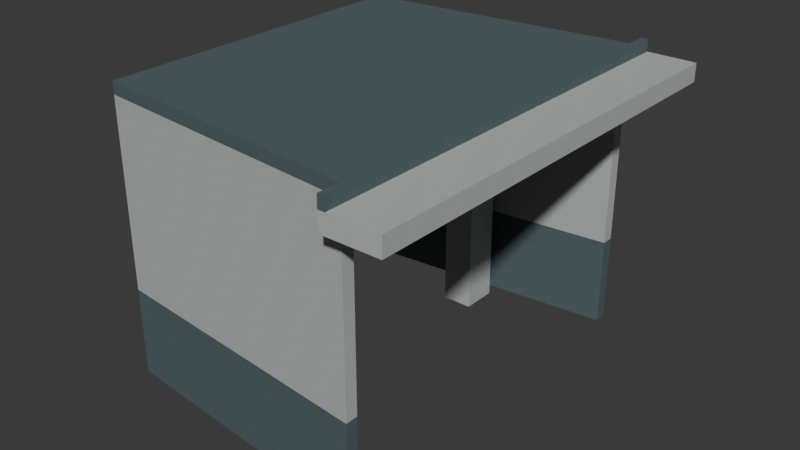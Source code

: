 # Source: AST-STF-G3-022.blend  (saved by Blender 4.3.34; exported with 4.5.12 LTS)
import bpy
from mathutils import Matrix  # noqa: F401  (used for matrix-valued properties, if any)

bpy.ops.wm.read_factory_settings(use_empty=True)
scene = bpy.context.scene
scene.name = 'Scene'

# ---- collections
col_collection = bpy.data.collections.new('Collection'); scene.collection.children.link(col_collection)

# ---- images (referenced by path relative to the original .blend; pixels are not part of the script)
import os
ASSET_DIR = os.environ.get("B2B_ASSET_DIR", "")  # directory of the original .blend (textures are referenced by path, not embedded)
HERE = os.path.dirname(os.path.abspath(__file__))  # packed textures are extracted next to this script under _unpacked/

def load_image(name, relpath, width, height, colorspace="sRGB"):
    """Load a texture the original file referenced (path relative to the .blend, or extracted next to this script)."""
    p = next((c for c in (os.path.join(HERE, relpath), os.path.join(ASSET_DIR, relpath)) if relpath and os.path.exists(c)), "")
    if p:
        img = bpy.data.images.load(p, check_existing=True)
        img.name = name
    else:  # same state as the original file: an image datablock whose file is absent (Cycles renders it pink)
        img = bpy.data.images.new(name, width, height)
        img.source = "FILE"
        img.filepath = "//" + (relpath or name)
    img.colorspace_settings.name = colorspace
    return img
img_staff_bluegrey_paint_png = load_image('staff_bluegrey_paint.png', '_unpacked/staff_bluegrey_paint.06b28083.png', 256, 256, 'sRGB')
img_staff_white_paint_png = load_image('staff_white_paint.png', '_unpacked/staff_white_paint.972c8896.png', 256, 256, 'sRGB')
img_staff_zinc_png = load_image('staff_zinc.png', '_unpacked/staff_zinc.c37cbdb6.png', 256, 256, 'sRGB')
img_staff_opal_png = load_image('staff_opal.png', '_unpacked/staff_opal.cb0b517e.png', 256, 256, 'sRGB')

# ---- materials (node trees are filled in below, after node groups)
mat_astraea_staff_bluegrey_paint = bpy.data.materials.new('ASTRAEA_staff_bluegrey_paint')
mat_astraea_staff_bluegrey_paint.diffuse_color = (0.3176, 0.3843, 0.4039, 1.0)
mat_astraea_staff_white_paint = bpy.data.materials.new('ASTRAEA_staff_white_paint')
mat_astraea_staff_white_paint.diffuse_color = (0.7098, 0.7333, 0.7176, 1.0)
mat_astraea_staff_zinc = bpy.data.materials.new('ASTRAEA_staff_zinc')
mat_astraea_staff_zinc.diffuse_color = (0.5216, 0.5608, 0.5725, 1.0)
mat_astraea_staff_opal = bpy.data.materials.new('ASTRAEA_staff_opal')
mat_astraea_staff_opal.diffuse_color = (0.8039, 0.8588, 0.8549, 1.0)

# ---- material node trees
mat_astraea_staff_bluegrey_paint.use_nodes = True; mat_astraea_staff_bluegrey_paint.node_tree.nodes.clear()
_N = mat_astraea_staff_bluegrey_paint.node_tree.nodes; _L = mat_astraea_staff_bluegrey_paint.node_tree.links
n0 = _N.new('ShaderNodeBsdfPrincipled'); n0.name = 'Principled BSDF'; n0.location = (10, 300)
n0.inputs[2].default_value = 0.78
n1 = _N.new('ShaderNodeOutputMaterial'); n1.name = 'Material Output'; n1.location = (300, 300)
n2 = _N.new('ShaderNodeTexImage'); n2.name = 'Image Texture'; n2.location = (0, 0)
n2.image = img_staff_bluegrey_paint_png
n2.interpolation = 'Closest'
_L.new(n0.outputs[0], n1.inputs[0])
_L.new(n2.outputs[0], n0.inputs[0])
n1.is_active_output = True
mat_astraea_staff_white_paint.use_nodes = True; mat_astraea_staff_white_paint.node_tree.nodes.clear()
_N = mat_astraea_staff_white_paint.node_tree.nodes; _L = mat_astraea_staff_white_paint.node_tree.links
n0 = _N.new('ShaderNodeBsdfPrincipled'); n0.name = 'Principled BSDF'; n0.location = (10, 300)
n0.inputs[2].default_value = 0.76
n1 = _N.new('ShaderNodeOutputMaterial'); n1.name = 'Material Output'; n1.location = (300, 300)
n2 = _N.new('ShaderNodeTexImage'); n2.name = 'Image Texture'; n2.location = (0, 0)
n2.image = img_staff_white_paint_png
n2.interpolation = 'Closest'
_L.new(n0.outputs[0], n1.inputs[0])
_L.new(n2.outputs[0], n0.inputs[0])
n1.is_active_output = True
mat_astraea_staff_zinc.use_nodes = True; mat_astraea_staff_zinc.node_tree.nodes.clear()
_N = mat_astraea_staff_zinc.node_tree.nodes; _L = mat_astraea_staff_zinc.node_tree.links
n0 = _N.new('ShaderNodeBsdfPrincipled'); n0.name = 'Principled BSDF'; n0.location = (10, 300)
n0.inputs[1].default_value = 0.65
n0.inputs[2].default_value = 0.61
n1 = _N.new('ShaderNodeOutputMaterial'); n1.name = 'Material Output'; n1.location = (300, 300)
n2 = _N.new('ShaderNodeTexImage'); n2.name = 'Image Texture'; n2.location = (0, 0)
n2.image = img_staff_zinc_png
n2.interpolation = 'Closest'
_L.new(n0.outputs[0], n1.inputs[0])
_L.new(n2.outputs[0], n0.inputs[0])
n1.is_active_output = True
mat_astraea_staff_opal.use_nodes = True; mat_astraea_staff_opal.node_tree.nodes.clear()
_N = mat_astraea_staff_opal.node_tree.nodes; _L = mat_astraea_staff_opal.node_tree.links
n0 = _N.new('ShaderNodeBsdfPrincipled'); n0.name = 'Principled BSDF'; n0.location = (10, 300)
n0.inputs[2].default_value = 0.45
n1 = _N.new('ShaderNodeOutputMaterial'); n1.name = 'Material Output'; n1.location = (300, 300)
n2 = _N.new('ShaderNodeTexImage'); n2.name = 'Image Texture'; n2.location = (0, 0)
n2.image = img_staff_opal_png
n2.interpolation = 'Closest'
_L.new(n0.outputs[0], n1.inputs[0])
_L.new(n2.outputs[0], n0.inputs[0])
n1.is_active_output = True

# ---- world
world_world = bpy.data.worlds.new('World'); scene.world = world_world
world_world.use_nodes = True; world_world.node_tree.nodes.clear()
_N = world_world.node_tree.nodes; _L = world_world.node_tree.links
n0 = _N.new('ShaderNodeOutputWorld'); n0.name = 'World Output'; n0.location = (300, 300)
n1 = _N.new('ShaderNodeBackground'); n1.name = 'Background'; n1.location = (10, 300)
n1.inputs[0].default_value = (0.05088, 0.05088, 0.05088, 1.0)
_L.new(n1.outputs[0], n0.inputs[0])
n0.is_active_output = True
world_world.color = (0.05088, 0.05088, 0.05088)
world_world.sun_shadow_jitter_overblur = 0.0

# ---- meshes
me_trainingwalllow_0 = bpy.data.meshes.new('TrainingWallLow_0')
me_trainingwalllow_0.from_pydata([(-97.88, -2.1, 12.0), (-101.1, -1.8, 12.0), (-101.1, -1.941, 13.03), (-97.88, -2.1, 13.03), (-101.1, -1.8, 13.03), (-97.88, -2.1, 12.0), (-101.1, -1.941, 12.0), (-97.88, -2.241, 12.0), (-97.88, -2.1, 13.03), (-101.1, -1.941, 13.03), (-97.88, -2.241, 13.03), (-97.88, -2.241, 12.0), (-97.88, -2.1, 12.0), (-97.88, -2.1, 13.03), (-97.88, -2.241, 13.03), (-97.88, -2.1, 12.0), (-101.1, -1.8, 12.0), (-97.88, -2.1, 13.03), (-101.1, -1.8, 12.0), (-101.1, -1.941, 12.0), (-101.1, -1.8, 13.03), (-101.1, -1.941, 12.0), (-97.88, -2.241, 12.0), (-97.88, -2.241, 13.03), (-101.1, -1.941, 13.03)], [], [(1, 0, 6), (2, 4, 3), (7, 6, 5), (8, 10, 9), (11, 12, 13, 14), (15, 17, 4, 16), (18, 19, 9, 20), (21, 22, 23, 24)])
_uv = me_trainingwalllow_0.uv_layers.new(name='MetricUV')
_uv.uv.foreach_set('vector', [-101.1, 1.8, -97.88, 2.1, -101.1, 1.941, -101.1, 1.941, -101.1, 1.8, -97.88, 2.1, -97.88, 2.241, -101.1, 1.941, -97.88, 2.1, -97.88, 2.1, -97.88, 2.241, -101.1, 1.941, -2.241, 12.0, -2.1, 12.0, -2.1, 13.03, -2.241, 13.03, -97.25, 12.0, -97.25, 13.03, -100.4, 13.03, -100.4, 12.0, 1.8, 12.0, 1.941, 12.0, 1.941, 13.03, 1.8, 13.03, -100.4, 12.0, -97.23, 12.0, -97.23, 13.03, -100.4, 13.03])
me_trainingwalllow_0.materials.append(mat_astraea_staff_bluegrey_paint)
me_trainingwalllow_0.update()
me_trainingwalllow_1 = bpy.data.meshes.new('TrainingWallLow_1')
me_trainingwalllow_1.from_pydata([(-101.1, 1.941, 12.0), (-101.1, 1.8, 12.0), (-97.88, 2.1, 12.0), (-101.1, 1.941, 13.03), (-101.1, 1.8, 13.03), (-97.88, 2.1, 13.03), (-97.88, 2.1, 12.0), (-97.88, 2.241, 12.0), (-101.1, 1.941, 12.0), (-97.88, 2.1, 13.03), (-97.88, 2.241, 13.03), (-101.1, 1.941, 13.03), (-101.1, 1.941, 12.0), (-101.1, 1.8, 12.0), (-101.1, 1.8, 12.0), (-97.88, 2.1, 12.0), (-97.88, 2.1, 13.03), (-101.1, 1.8, 13.03), (-97.88, 2.1, 12.0), (-97.88, 2.241, 12.0), (-97.88, 2.241, 13.03), (-97.88, 2.1, 13.03), (-97.88, 2.241, 12.0), (-101.1, 1.941, 13.03), (-97.88, 2.241, 13.03)], [], [(2, 1, 0), (3, 5, 4), (8, 7, 6), (9, 11, 10), (12, 13, 4, 23), (14, 15, 16, 17), (18, 19, 20, 21), (22, 12, 23, 24)])
_uv = me_trainingwalllow_1.uv_layers.new(name='MetricUV')
_uv.uv.foreach_set('vector', [-97.88, -2.1, -101.1, -1.8, -101.1, -1.941, -101.1, -1.941, -97.88, -2.1, -101.1, -1.8, -101.1, -1.941, -97.88, -2.241, -97.88, -2.1, -97.88, -2.1, -101.1, -1.941, -97.88, -2.241, -1.941, 12.0, -1.8, 12.0, -1.8, 13.03, -1.941, 13.03, -100.4, 12.0, -97.25, 12.0, -97.25, 13.03, -100.4, 13.03, 2.1, 12.0, 2.241, 12.0, 2.241, 13.03, 2.1, 13.03, 97.23, 12.0, 100.4, 12.0, 100.4, 13.03, 97.23, 13.03])
me_trainingwalllow_1.materials.append(mat_astraea_staff_bluegrey_paint)
me_trainingwalllow_1.update()
me_trainingwallhigh_0 = bpy.data.meshes.new('TrainingWallHigh_0')
me_trainingwallhigh_0.from_pydata([(-97.88, -2.1, 13.03), (-101.1, -1.8, 13.03), (-101.1, -1.941, 15.2), (-97.88, -2.1, 15.2), (-101.1, -1.8, 15.2), (-97.88, -2.1, 13.03), (-101.1, -1.941, 13.03), (-97.88, -2.241, 13.03), (-97.88, -2.1, 15.2), (-101.1, -1.941, 15.2), (-97.88, -2.241, 15.2), (-97.88, -2.241, 13.03), (-97.88, -2.1, 13.03), (-97.88, -2.1, 15.2), (-97.88, -2.241, 15.2), (-97.88, -2.1, 13.03), (-101.1, -1.8, 13.03), (-97.88, -2.1, 15.2), (-101.1, -1.8, 13.03), (-101.1, -1.941, 13.03), (-101.1, -1.8, 15.2), (-101.1, -1.941, 13.03), (-97.88, -2.241, 13.03), (-97.88, -2.241, 15.2), (-101.1, -1.941, 15.2)], [], [(1, 0, 6), (2, 3, 4), (7, 6, 5), (8, 9, 10), (11, 12, 13, 14), (15, 17, 4, 16), (18, 19, 9, 20), (21, 22, 23, 24)])
_uv = me_trainingwallhigh_0.uv_layers.new(name='MetricUV')
_uv.uv.foreach_set('vector', [-101.1, 1.8, -97.88, 2.1, -101.1, 1.941, -101.1, -1.941, -97.88, -2.1, -101.1, -1.8, -97.88, 2.241, -101.1, 1.941, -97.88, 2.1, -97.88, -2.1, -101.1, -1.941, -97.88, -2.241, -2.241, 13.03, -2.1, 13.03, -2.1, 15.2, -2.241, 15.2, -97.25, 13.03, -97.25, 15.2, -100.4, 15.2, -100.4, 13.03, 1.8, 13.03, 1.941, 13.03, 1.941, 15.2, 1.8, 15.2, -100.4, 13.03, -97.23, 13.03, -97.23, 15.2, -100.4, 15.2])
me_trainingwallhigh_0.materials.append(mat_astraea_staff_white_paint)
me_trainingwallhigh_0.update()
me_trainingwallhigh_1 = bpy.data.meshes.new('TrainingWallHigh_1')
me_trainingwallhigh_1.from_pydata([(-101.1, 1.941, 13.03), (-101.1, 1.8, 13.03), (-97.88, 2.1, 13.03), (-101.1, 1.941, 15.2), (-101.1, 1.8, 15.2), (-97.88, 2.1, 15.2), (-97.88, 2.1, 13.03), (-97.88, 2.241, 13.03), (-101.1, 1.941, 13.03), (-97.88, 2.1, 15.2), (-97.88, 2.241, 15.2), (-101.1, 1.941, 15.2), (-101.1, 1.941, 13.03), (-101.1, 1.8, 13.03), (-101.1, 1.8, 13.03), (-97.88, 2.1, 13.03), (-97.88, 2.1, 15.2), (-101.1, 1.8, 15.2), (-97.88, 2.1, 13.03), (-97.88, 2.241, 13.03), (-97.88, 2.241, 15.2), (-97.88, 2.1, 15.2), (-97.88, 2.241, 13.03), (-101.1, 1.941, 15.2), (-97.88, 2.241, 15.2)], [], [(2, 1, 0), (3, 4, 5), (8, 7, 6), (9, 10, 11), (12, 13, 4, 23), (14, 17, 16, 15), (18, 19, 20, 21), (22, 12, 23, 24)])
_uv = me_trainingwallhigh_1.uv_layers.new(name='MetricUV')
_uv.uv.foreach_set('vector', [-97.88, -2.1, -101.1, -1.8, -101.1, -1.941, -101.1, 1.941, -101.1, 1.8, -97.88, 2.1, -101.1, -1.941, -97.88, -2.241, -97.88, -2.1, -97.88, 2.1, -97.88, 2.241, -101.1, 1.941, -1.941, 13.03, -1.8, 13.03, -1.8, 15.2, -1.941, 15.2, 100.4, 13.03, 100.4, 15.2, 97.25, 15.2, 97.25, 13.03, 2.1, 13.03, 2.241, 13.03, 2.241, 15.2, 2.1, 15.2, 97.23, 13.03, 100.4, 13.03, 100.4, 15.2, 97.23, 15.2])
me_trainingwallhigh_1.materials.append(mat_astraea_staff_white_paint)
me_trainingwallhigh_1.update()
me_trainingroof_0 = bpy.data.meshes.new('TrainingRoof_0')
me_trainingroof_0.from_pydata([(-97.88, 2.1, 15.2), (-101.1, 1.941, 15.2), (-97.88, 2.1, 15.34), (-101.1, 1.941, 15.34), (-101.1, 1.8, 15.34), (-97.88, -2.1, 15.2), (-101.1, -1.941, 15.2), (-97.88, -2.241, 15.2), (-97.88, -2.1, 15.34), (-101.1, -1.941, 15.34), (-97.88, -2.241, 15.34), (-97.88, 2.1, 15.2), (-97.88, 2.241, 15.2), (-101.1, 1.941, 15.34), (-97.88, 2.1, 15.34), (-97.88, 2.241, 15.34), (-97.88, -2.1, 15.2), (-101.1, -1.8, 15.2), (-101.1, -1.941, 15.34), (-97.88, -2.1, 15.34), (-101.1, -1.8, 15.34), (-97.88, -2.1, 15.2), (-97.88, 2.1, 15.2), (-101.1, 1.8, 15.2), (-97.88, -2.1, 15.34), (-97.88, 2.1, 15.34), (-101.1, 1.8, 15.34), (-97.88, -2.1, 15.2), (-101.1, 1.8, 15.2), (-101.1, -1.8, 15.34), (-97.88, -2.1, 15.34), (-101.1, 1.8, 15.34), (-97.88, 2.241, 15.2), (-101.1, 1.941, 15.2), (-101.1, 1.941, 15.34), (-97.88, 2.241, 15.34), (-101.1, 1.941, 15.2), (-101.1, 1.8, 15.2), (-101.1, 1.8, 15.34), (-101.1, 1.8, 15.2), (-101.1, -1.8, 15.2), (-101.1, -1.8, 15.34), (-101.1, -1.8, 15.2), (-101.1, -1.941, 15.2), (-97.88, -2.241, 15.2), (-97.88, -2.241, 15.34), (-101.1, -1.941, 15.34), (-97.88, -2.241, 15.2), (-97.88, -2.1, 15.2), (-97.88, -2.1, 15.34), (-97.88, -2.241, 15.34), (-97.88, -2.1, 15.2), (-97.88, 2.1, 15.2), (-97.88, 2.1, 15.34), (-97.88, -2.1, 15.34), (-97.88, 2.1, 15.2), (-97.88, 2.241, 15.2), (-97.88, 2.241, 15.34), (-97.88, 2.1, 15.34)], [], [(23, 0, 1), (2, 4, 3), (7, 6, 5), (8, 10, 9), (12, 11, 36), (13, 15, 14), (17, 6, 16), (18, 20, 19), (23, 22, 21), (24, 25, 26), (28, 27, 42), (29, 30, 31), (32, 33, 34, 35), (36, 37, 38, 34), (39, 31, 41, 40), (42, 43, 18, 29), (6, 44, 45, 46), (47, 48, 49, 50), (51, 52, 53, 54), (55, 56, 57, 58)])
_uv = me_trainingroof_0.uv_layers.new(name='MetricUV')
_uv.uv.foreach_set('vector', [-101.1, 1.8, -97.88, 2.1, -101.1, 1.941, -97.88, -2.1, -101.1, -1.8, -101.1, -1.941, -97.88, 2.241, -101.1, 1.941, -97.88, 2.1, -97.88, 2.1, -97.88, 2.241, -101.1, 1.941, -97.88, -2.241, -97.88, -2.1, -101.1, -1.941, -101.1, -1.941, -97.88, -2.241, -97.88, -2.1, -101.1, -1.8, -101.1, -1.941, -97.88, -2.1, -101.1, 1.941, -101.1, 1.8, -97.88, 2.1, -101.1, -1.8, -97.88, -2.1, -97.88, 2.1, -97.88, -2.1, -97.88, 2.1, -101.1, 1.8, -101.1, -1.8, -97.88, 2.1, -101.1, 1.8, -101.1, -1.8, -97.88, -2.1, -101.1, 1.8, 97.23, 15.2, 100.4, 15.2, 100.4, 15.34, 97.23, 15.34, -1.941, 15.2, -1.8, 15.2, -1.8, 15.34, -1.941, 15.34, 1.8, 15.2, 1.8, 15.34, -1.8, 15.34, -1.8, 15.2, 1.8, 15.2, 1.941, 15.2, 1.941, 15.34, 1.8, 15.34, -100.4, 15.2, -97.23, 15.2, -97.23, 15.34, -100.4, 15.34, -2.241, 15.2, -2.1, 15.2, -2.1, 15.34, -2.241, 15.34, -2.1, 15.2, 2.1, 15.2, 2.1, 15.34, -2.1, 15.34, 2.1, 15.2, 2.241, 15.2, 2.241, 15.34, 2.1, 15.34])
me_trainingroof_0.materials.append(mat_astraea_staff_bluegrey_paint)
me_trainingroof_0.update()
me_trainingframehead_0 = bpy.data.meshes.new('TrainingFrameHead_0')
me_trainingframehead_0.from_pydata([(-97.23, 2.5, 14.99), (-97.88, 2.5, 14.99), (-97.23, 2.5, 15.2), (-97.88, 2.5, 15.2), (-97.88, -2.5, 15.2), (-97.88, -2.5, 14.99), (-97.23, -2.5, 14.99), (-97.23, 2.5, 14.99), (-97.88, -2.5, 15.2), (-97.23, -2.5, 15.2), (-97.23, 2.5, 15.2), (-97.23, 2.5, 14.99), (-97.23, -2.5, 14.99), (-97.23, -2.5, 15.2), (-97.23, 2.5, 15.2), (-97.23, -2.5, 14.99), (-97.88, -2.5, 14.99), (-97.88, -2.5, 15.2), (-97.23, -2.5, 15.2), (-97.88, -2.5, 14.99), (-97.88, 2.5, 14.99), (-97.88, 2.5, 15.2), (-97.88, 2.5, 14.99), (-97.23, 2.5, 14.99), (-97.23, 2.5, 15.2)], [], [(19, 1, 0), (2, 4, 3), (7, 6, 5), (8, 10, 9), (11, 14, 13, 12), (15, 16, 17, 18), (19, 20, 21, 8), (22, 23, 24, 21)])
_uv = me_trainingframehead_0.uv_layers.new(name='MetricUV')
_uv.uv.foreach_set('vector', [-97.88, 2.5, -97.88, -2.5, -97.23, -2.5, -97.23, -2.5, -97.88, 2.5, -97.88, -2.5, -97.23, -2.5, -97.23, 2.5, -97.88, 2.5, -97.88, 2.5, -97.23, -2.5, -97.23, 2.5, 2.5, 14.99, 2.5, 15.2, -2.5, 15.2, -2.5, 14.99, 97.23, 14.99, 97.88, 14.99, 97.88, 15.2, 97.23, 15.2, -2.5, 14.99, 2.5, 14.99, 2.5, 15.2, -2.5, 15.2, -97.88, 14.99, -97.23, 14.99, -97.23, 15.2, -97.88, 15.2])
me_trainingframehead_0.materials.append(mat_astraea_staff_white_paint)
me_trainingframehead_0.update()
me_trainingoriginalroofprofilenib_0 = bpy.data.meshes.new('TrainingOriginalRoofProfileNib_0')
me_trainingoriginalroofprofilenib_0.from_pydata([(-97.88, 2.5, 15.2), (-97.88, 2.5, 15.34), (-97.8, 2.5, 15.34), (-97.88, -2.5, 15.2), (-97.88, -2.5, 15.34), (-97.8, -2.5, 15.34), (-97.8, 2.5, 15.34), (-97.8, 2.5, 15.2), (-97.88, 2.5, 15.2), (-97.8, -2.5, 15.34), (-97.8, -2.5, 15.2), (-97.88, -2.5, 15.2), (-97.88, 2.5, 15.2), (-97.88, 2.5, 15.34), (-97.88, -2.5, 15.34), (-97.88, -2.5, 15.2), (-97.8, 2.5, 15.34), (-97.8, -2.5, 15.34), (-97.88, -2.5, 15.34), (-97.8, 2.5, 15.34), (-97.8, 2.5, 15.2), (-97.8, -2.5, 15.2), (-97.8, -2.5, 15.34), (-97.8, 2.5, 15.2), (-97.8, -2.5, 15.2)], [], [(2, 0, 1), (3, 5, 4), (8, 6, 7), (9, 11, 10), (12, 13, 14, 15), (13, 16, 17, 18), (19, 20, 21, 22), (23, 8, 3, 24)])
_uv = me_trainingoriginalroofprofilenib_0.uv_layers.new(name='MetricUV')
_uv.uv.foreach_set('vector', [97.8, 15.34, 97.88, 15.2, 97.88, 15.34, -97.88, 15.2, -97.8, 15.34, -97.88, 15.34, 97.88, 15.2, 97.8, 15.34, 97.8, 15.2, -97.8, 15.34, -97.88, 15.2, -97.8, 15.2, 2.5, 15.2, 2.5, 15.34, -2.5, 15.34, -2.5, 15.2, -97.88, -2.5, -97.8, -2.5, -97.8, 2.5, -97.88, 2.5, -2.5, 15.34, -2.5, 15.2, 2.5, 15.2, 2.5, 15.34, -97.8, 2.5, -97.88, 2.5, -97.88, -2.5, -97.8, -2.5])
me_trainingoriginalroofprofilenib_0.materials.append(mat_astraea_staff_bluegrey_paint)
me_trainingoriginalroofprofilenib_0.update()
me_trainingdoorside_1_8_0 = bpy.data.meshes.new('TrainingDoorSide-1.8_0')
me_trainingdoorside_1_8_0.from_pydata([(-99.22, 1.8, 12.0), (-99.58, 1.8, 12.0), (-99.22, 1.8, 15.2), (-99.58, 1.8, 15.2), (-99.58, 1.38, 15.2), (-99.58, 1.38, 12.0), (-99.22, 1.38, 12.0), (-99.22, 1.8, 12.0), (-99.58, 1.38, 15.2), (-99.22, 1.38, 15.2), (-99.22, 1.8, 15.2), (-99.22, 1.8, 12.0), (-99.22, 1.38, 12.0), (-99.22, 1.38, 15.2), (-99.22, 1.8, 15.2), (-99.22, 1.38, 12.0), (-99.58, 1.38, 12.0), (-99.58, 1.38, 15.2), (-99.22, 1.38, 15.2), (-99.58, 1.38, 12.0), (-99.58, 1.8, 12.0), (-99.58, 1.8, 15.2), (-99.58, 1.8, 12.0), (-99.22, 1.8, 12.0), (-99.22, 1.8, 15.2)], [], [(19, 0, 1), (2, 3, 4), (7, 5, 6), (8, 9, 10), (11, 12, 13, 14), (15, 16, 17, 18), (19, 8, 21, 20), (22, 23, 24, 21)])
_uv = me_trainingdoorside_1_8_0.uv_layers.new(name='MetricUV')
_uv.uv.foreach_set('vector', [-99.58, 1.38, -99.22, 1.8, -99.58, 1.8, -99.22, 1.8, -99.58, 1.8, -99.58, 1.38, -99.22, 1.8, -99.58, 1.38, -99.22, 1.38, -99.58, 1.38, -99.22, 1.38, -99.22, 1.8, -1.8, 12.0, -1.38, 12.0, -1.38, 15.2, -1.8, 15.2, 99.22, 12.0, 99.58, 12.0, 99.58, 15.2, 99.22, 15.2, -1.38, 12.0, -1.38, 15.2, -1.8, 15.2, -1.8, 12.0, -99.58, 12.0, -99.22, 12.0, -99.22, 15.2, -99.58, 15.2])
me_trainingdoorside_1_8_0.materials.append(mat_astraea_staff_white_paint)
me_trainingdoorside_1_8_0.update()
me_trainingdoorside1_38_0 = bpy.data.meshes.new('TrainingDoorSide1.38_0')
me_trainingdoorside1_38_0.from_pydata([(-99.22, -1.38, 12.0), (-99.58, -1.38, 12.0), (-99.22, -1.38, 15.2), (-99.58, -1.38, 15.2), (-99.58, -1.8, 15.2), (-99.58, -1.8, 12.0), (-99.22, -1.8, 12.0), (-99.22, -1.38, 12.0), (-99.58, -1.8, 15.2), (-99.22, -1.8, 15.2), (-99.22, -1.38, 15.2), (-99.22, -1.38, 12.0), (-99.22, -1.8, 12.0), (-99.22, -1.8, 15.2), (-99.22, -1.38, 15.2), (-99.22, -1.8, 12.0), (-99.58, -1.8, 12.0), (-99.58, -1.8, 15.2), (-99.22, -1.8, 15.2), (-99.58, -1.8, 12.0), (-99.58, -1.38, 12.0), (-99.58, -1.38, 15.2), (-99.58, -1.38, 12.0), (-99.22, -1.38, 12.0), (-99.22, -1.38, 15.2)], [], [(19, 0, 1), (2, 3, 4), (7, 5, 6), (8, 9, 10), (11, 12, 13, 14), (15, 16, 17, 18), (19, 8, 21, 20), (22, 23, 24, 21)])
_uv = me_trainingdoorside1_38_0.uv_layers.new(name='MetricUV')
_uv.uv.foreach_set('vector', [-99.58, -1.8, -99.22, -1.38, -99.58, -1.38, -99.22, -1.38, -99.58, -1.38, -99.58, -1.8, -99.22, -1.38, -99.58, -1.8, -99.22, -1.8, -99.58, -1.8, -99.22, -1.8, -99.22, -1.38, 1.38, 12.0, 1.8, 12.0, 1.8, 15.2, 1.38, 15.2, 99.22, 12.0, 99.58, 12.0, 99.58, 15.2, 99.22, 15.2, 1.8, 12.0, 1.8, 15.2, 1.38, 15.2, 1.38, 12.0, -99.58, 12.0, -99.22, 12.0, -99.22, 15.2, -99.58, 15.2])
me_trainingdoorside1_38_0.materials.append(mat_astraea_staff_white_paint)
me_trainingdoorside1_38_0.update()
me_trainingdoorhead_0 = bpy.data.meshes.new('TrainingDoorHead_0')
me_trainingdoorhead_0.from_pydata([(-99.22, 1.38, 14.82), (-99.58, 1.38, 14.82), (-99.22, 1.38, 15.2), (-99.58, 1.38, 15.2), (-99.58, -1.38, 15.2), (-99.58, -1.38, 14.82), (-99.22, -1.38, 14.82), (-99.22, 1.38, 14.82), (-99.58, -1.38, 15.2), (-99.22, -1.38, 15.2), (-99.22, 1.38, 15.2), (-99.22, 1.38, 14.82), (-99.22, -1.38, 14.82), (-99.22, -1.38, 15.2), (-99.22, 1.38, 15.2), (-99.22, -1.38, 14.82), (-99.58, -1.38, 14.82), (-99.58, -1.38, 15.2), (-99.22, -1.38, 15.2), (-99.58, -1.38, 14.82), (-99.58, 1.38, 14.82), (-99.58, 1.38, 15.2), (-99.58, 1.38, 14.82), (-99.22, 1.38, 14.82), (-99.22, 1.38, 15.2)], [], [(19, 0, 1), (2, 3, 4), (7, 5, 6), (8, 9, 10), (11, 12, 13, 14), (15, 16, 17, 18), (19, 8, 21, 20), (22, 23, 24, 21)])
_uv = me_trainingdoorhead_0.uv_layers.new(name='MetricUV')
_uv.uv.foreach_set('vector', [-99.58, -1.38, -99.22, 1.38, -99.58, 1.38, -99.22, 1.38, -99.58, 1.38, -99.58, -1.38, -99.22, 1.38, -99.58, -1.38, -99.22, -1.38, -99.58, -1.38, -99.22, -1.38, -99.22, 1.38, -1.38, 14.82, 1.38, 14.82, 1.38, 15.2, -1.38, 15.2, 99.22, 14.82, 99.58, 14.82, 99.58, 15.2, 99.22, 15.2, 1.38, 14.82, 1.38, 15.2, -1.38, 15.2, -1.38, 14.82, -99.58, 14.82, -99.22, 14.82, -99.22, 15.2, -99.58, 15.2])
me_trainingdoorhead_0.materials.append(mat_astraea_staff_white_paint)
me_trainingdoorhead_0.update()
me_trainingtask_housing = bpy.data.meshes.new('TrainingTask_Housing')
me_trainingtask_housing.from_pydata([(-100.1, 0.15, 15.05), (-98.7, 0.15, 15.05), (-100.1, -0.15, 15.05), (-98.7, -0.15, 15.05), (-100.1, 0.15, 15.14), (-98.7, 0.15, 15.14), (-100.1, -0.15, 15.14), (-98.7, -0.15, 15.14)], [], [(0, 1, 3, 2), (4, 6, 7, 5), (0, 4, 5, 1), (2, 3, 7, 6), (0, 2, 6, 4), (1, 5, 7, 3)])
_uv = me_trainingtask_housing.uv_layers.new(name='MetricUV')
_uv.uv.foreach_set('vector', [-133.5, -0.2, -131.6, -0.2, -131.6, 0.2, -133.5, 0.2, -133.5, 0.2, -133.5, -0.2, -131.6, -0.2, -131.6, 0.2, 133.5, 20.07, 133.5, 20.19, 131.6, 20.19, 131.6, 20.07, -133.5, 20.07, -131.6, 20.07, -131.6, 20.19, -133.5, 20.19, -0.2, 20.07, 0.2, 20.07, 0.2, 20.19, -0.2, 20.19, 0.2, 20.07, 0.2, 20.19, -0.2, 20.19, -0.2, 20.07])
me_trainingtask_housing.materials.append(mat_astraea_staff_zinc)
me_trainingtask_housing.update()
me_trainingtask_opal = bpy.data.meshes.new('TrainingTask_Opal')
me_trainingtask_opal.from_pydata([(-100.0, 0.11, 15.02), (-98.76, 0.11, 15.02), (-100.0, -0.11, 15.02), (-98.76, -0.11, 15.02), (-100.0, 0.11, 15.06), (-98.76, 0.11, 15.06), (-100.0, -0.11, 15.06), (-98.76, -0.11, 15.06)], [], [(0, 1, 3, 2), (4, 6, 7, 5), (0, 4, 5, 1), (2, 3, 7, 6), (0, 2, 6, 4), (1, 5, 7, 3)])
_uv = me_trainingtask_opal.uv_layers.new(name='MetricUV')
_uv.uv.foreach_set('vector', [-133.4, -0.1467, -131.7, -0.1467, -131.7, 0.1467, -133.4, 0.1467, -133.4, 0.1467, -133.4, -0.1467, -131.7, -0.1467, -131.7, 0.1467, 133.4, 20.02, 133.4, 20.07, 131.7, 20.07, 131.7, 20.02, -133.4, 20.02, -131.7, 20.02, -131.7, 20.07, -133.4, 20.07, -0.1467, 20.02, 0.1467, 20.02, 0.1467, 20.07, -0.1467, 20.07, 0.1467, 20.02, 0.1467, 20.07, -0.1467, 20.07, -0.1467, 20.02])
me_trainingtask_opal.materials.append(mat_astraea_staff_opal)
me_trainingtask_opal.update()
me_trainingtask_hanger0 = bpy.data.meshes.new('TrainingTask_Hanger0')
me_trainingtask_hanger0.from_pydata([(-99.93, 0.04, 15.14), (-99.88, 0.04, 15.14), (-99.93, -0.04, 15.14), (-99.88, -0.04, 15.14), (-99.93, 0.04, 15.21), (-99.88, 0.04, 15.21), (-99.93, -0.04, 15.21), (-99.88, -0.04, 15.21)], [], [(0, 1, 3, 2), (4, 6, 7, 5), (0, 4, 5, 1), (2, 3, 7, 6), (0, 2, 6, 4), (1, 5, 7, 3)])
_uv = me_trainingtask_hanger0.uv_layers.new(name='MetricUV')
_uv.uv.foreach_set('vector', [-133.2, -0.05333, -133.2, -0.05333, -133.2, 0.05333, -133.2, 0.05333, -133.2, 0.05333, -133.2, -0.05333, -133.2, -0.05333, -133.2, 0.05333, 133.2, 20.19, 133.2, 20.28, 133.2, 20.28, 133.2, 20.19, -133.2, 20.19, -133.2, 20.19, -133.2, 20.28, -133.2, 20.28, -0.05333, 20.19, 0.05333, 20.19, 0.05333, 20.28, -0.05333, 20.28, 0.05333, 20.19, 0.05333, 20.28, -0.05333, 20.28, -0.05333, 20.19])
me_trainingtask_hanger0.materials.append(mat_astraea_staff_zinc)
me_trainingtask_hanger0.update()
me_trainingtask_hanger1 = bpy.data.meshes.new('TrainingTask_Hanger1')
me_trainingtask_hanger1.from_pydata([(-98.93, 0.04, 15.14), (-98.88, 0.04, 15.14), (-98.93, -0.04, 15.14), (-98.88, -0.04, 15.14), (-98.93, 0.04, 15.21), (-98.88, 0.04, 15.21), (-98.93, -0.04, 15.21), (-98.88, -0.04, 15.21)], [], [(0, 1, 3, 2), (4, 6, 7, 5), (0, 4, 5, 1), (2, 3, 7, 6), (0, 2, 6, 4), (1, 5, 7, 3)])
_uv = me_trainingtask_hanger1.uv_layers.new(name='MetricUV')
_uv.uv.foreach_set('vector', [-131.9, -0.05333, -131.8, -0.05333, -131.8, 0.05333, -131.9, 0.05333, -131.9, 0.05333, -131.9, -0.05333, -131.8, -0.05333, -131.8, 0.05333, 131.9, 20.19, 131.9, 20.28, 131.8, 20.28, 131.8, 20.19, -131.9, 20.19, -131.8, 20.19, -131.8, 20.28, -131.9, 20.28, -0.05333, 20.19, 0.05333, 20.19, 0.05333, 20.28, -0.05333, 20.28, 0.05333, 20.19, 0.05333, 20.28, -0.05333, 20.28, -0.05333, 20.19])
me_trainingtask_hanger1.materials.append(mat_astraea_staff_zinc)
me_trainingtask_hanger1.update()

# ---- objects
ob_trainingwalllow_0 = bpy.data.objects.new('TrainingWallLow_0', me_trainingwalllow_0)
ob_trainingwalllow_1 = bpy.data.objects.new('TrainingWallLow_1', me_trainingwalllow_1)
ob_trainingwallhigh_0 = bpy.data.objects.new('TrainingWallHigh_0', me_trainingwallhigh_0)
ob_trainingwallhigh_1 = bpy.data.objects.new('TrainingWallHigh_1', me_trainingwallhigh_1)
ob_trainingroof_0 = bpy.data.objects.new('TrainingRoof_0', me_trainingroof_0)
ob_trainingframehead_0 = bpy.data.objects.new('TrainingFrameHead_0', me_trainingframehead_0)
ob_trainingoriginalroofprofilenib_0 = bpy.data.objects.new('TrainingOriginalRoofProfileNib_0', me_trainingoriginalroofprofilenib_0)
ob_trainingdoorside_1_8_0 = bpy.data.objects.new('TrainingDoorSide-1.8_0', me_trainingdoorside_1_8_0)
ob_trainingdoorside1_38_0 = bpy.data.objects.new('TrainingDoorSide1.38_0', me_trainingdoorside1_38_0)
ob_trainingdoorhead_0 = bpy.data.objects.new('TrainingDoorHead_0', me_trainingdoorhead_0)
ob_trainingtask_housing = bpy.data.objects.new('TrainingTask_Housing', me_trainingtask_housing)
ob_trainingtask_opal = bpy.data.objects.new('TrainingTask_Opal', me_trainingtask_opal)
ob_trainingtask_hanger0 = bpy.data.objects.new('TrainingTask_Hanger0', me_trainingtask_hanger0)
ob_trainingtask_hanger1 = bpy.data.objects.new('TrainingTask_Hanger1', me_trainingtask_hanger1)
ob_trainingtask_datum = bpy.data.objects.new('TrainingTask_Datum', None)

# ---- transforms, parenting, visibility, modifiers, constraints
ob_trainingwalllow_0.location = (0.0, 0.0, 0.0)
ob_trainingwalllow_1.location = (0.0, 0.0, 0.0)
ob_trainingwallhigh_0.location = (0.0, 0.0, 0.0)
ob_trainingwallhigh_1.location = (0.0, 0.0, 0.0)
ob_trainingroof_0.location = (0.0, 0.0, 0.0)
ob_trainingframehead_0.location = (0.0, 0.0, 0.0)
ob_trainingoriginalroofprofilenib_0.location = (0.0, 0.0, 0.0)
ob_trainingdoorside_1_8_0.location = (0.0, 0.0, 0.0)
ob_trainingdoorside1_38_0.location = (0.0, 0.0, 0.0)
ob_trainingdoorhead_0.location = (0.0, 0.0, 0.0)
ob_trainingtask_housing.location = (0.0, 0.0, 0.0)
ob_trainingtask_opal.location = (0.0, 0.0, 0.0)
ob_trainingtask_hanger0.location = (0.0, 0.0, 0.0)
ob_trainingtask_hanger1.location = (0.0, 0.0, 0.0)
ob_trainingtask_datum.location = (-99.4, 0.0, 15.03)

# ---- collection membership
col_collection.objects.link(ob_trainingwalllow_0)
col_collection.objects.link(ob_trainingwalllow_1)
col_collection.objects.link(ob_trainingwallhigh_0)
col_collection.objects.link(ob_trainingwallhigh_1)
col_collection.objects.link(ob_trainingroof_0)
col_collection.objects.link(ob_trainingframehead_0)
col_collection.objects.link(ob_trainingoriginalroofprofilenib_0)
col_collection.objects.link(ob_trainingdoorside_1_8_0)
col_collection.objects.link(ob_trainingdoorside1_38_0)
col_collection.objects.link(ob_trainingdoorhead_0)
col_collection.objects.link(ob_trainingtask_housing)
col_collection.objects.link(ob_trainingtask_opal)
col_collection.objects.link(ob_trainingtask_hanger0)
col_collection.objects.link(ob_trainingtask_hanger1)
col_collection.objects.link(ob_trainingtask_datum)

# ---- scene / render settings (as saved in the file)
scene.frame_start = 1; scene.frame_end = 250; scene.frame_set(1)
scene.render.engine = 'BLENDER_EEVEE_NEXT'
bpy.context.view_layer.update()

# ---- added for rendering (the .blend has no active camera and no usable light): camera, sun
cam_auto = bpy.data.cameras.new('AutoCamera')
cam_auto.lens = 50.0
cam_auto.sensor_width = 36.0
cam_auto.clip_end = 1000.0
ob_auto_camera = bpy.data.objects.new('AutoCamera', cam_auto)
scene.collection.objects.link(ob_auto_camera)
ob_auto_camera.location = (-92.544, -7.91824, 18.9488)
ob_auto_camera.rotation_euler = (1.09748, -7.21219e-08, 0.694738)
scene.camera = ob_auto_camera
light_auto_sun = bpy.data.lights.new('AutoSun', 'SUN')
light_auto_sun.energy = 3.0
light_auto_sun.angle = 0.0523599
ob_auto_sun = bpy.data.objects.new('AutoSun', light_auto_sun)
scene.collection.objects.link(ob_auto_sun)
ob_auto_sun.rotation_euler = (0.872665, 0.174533, 0.523599)
bpy.context.view_layer.update()
